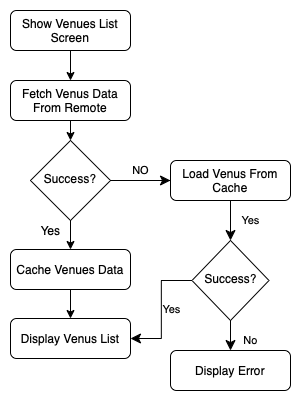

The diagram above was exported from draw.io. Its source (the exported page's mxGraphModel, read from the mxfile embedded in the PNG):
<mxGraphModel dx="1577" dy="920" grid="0" gridSize="10" guides="1" tooltips="1" connect="1" arrows="1" fold="1" page="0" pageScale="1" pageWidth="827" pageHeight="1169" background="#ffffff" math="0" shadow="0">
  <root>
    <mxCell id="WIyWlLk6GJQsqaUBKTNV-0" />
    <mxCell id="WIyWlLk6GJQsqaUBKTNV-1" parent="WIyWlLk6GJQsqaUBKTNV-0" />
    <mxCell id="u6XlGMith8XU4NaP4hjb-5" style="edgeStyle=orthogonalEdgeStyle;rounded=0;orthogonalLoop=1;jettySize=auto;html=1;exitX=0.5;exitY=1;exitDx=0;exitDy=0;entryX=0.5;entryY=0;entryDx=0;entryDy=0;strokeColor=#000000;" edge="1" parent="WIyWlLk6GJQsqaUBKTNV-1" source="WIyWlLk6GJQsqaUBKTNV-3" target="u6XlGMith8XU4NaP4hjb-0">
      <mxGeometry relative="1" as="geometry" />
    </mxCell>
    <mxCell id="WIyWlLk6GJQsqaUBKTNV-3" value="Show Venues List Screen" style="rounded=1;whiteSpace=wrap;html=1;fontSize=12;glass=0;strokeWidth=1;shadow=0;" parent="WIyWlLk6GJQsqaUBKTNV-1" vertex="1">
      <mxGeometry x="279" y="147" width="120" height="40" as="geometry" />
    </mxCell>
    <mxCell id="WIyWlLk6GJQsqaUBKTNV-4" value="Yes" style="rounded=0;html=1;jettySize=auto;orthogonalLoop=1;fontSize=11;endArrow=classic;endFill=1;endSize=8;strokeWidth=1;shadow=0;labelBackgroundColor=none;edgeStyle=orthogonalEdgeStyle;startArrow=none;" parent="WIyWlLk6GJQsqaUBKTNV-1" source="WIyWlLk6GJQsqaUBKTNV-7" target="WIyWlLk6GJQsqaUBKTNV-10" edge="1">
      <mxGeometry y="20" relative="1" as="geometry">
        <mxPoint as="offset" />
      </mxGeometry>
    </mxCell>
    <mxCell id="WIyWlLk6GJQsqaUBKTNV-5" value="NO" style="edgeStyle=orthogonalEdgeStyle;rounded=0;html=1;jettySize=auto;orthogonalLoop=1;fontSize=11;endArrow=classic;endFill=1;endSize=8;strokeWidth=1;shadow=0;labelBackgroundColor=none;align=center;" parent="WIyWlLk6GJQsqaUBKTNV-1" source="WIyWlLk6GJQsqaUBKTNV-6" target="WIyWlLk6GJQsqaUBKTNV-7" edge="1">
      <mxGeometry y="10" relative="1" as="geometry">
        <mxPoint as="offset" />
      </mxGeometry>
    </mxCell>
    <mxCell id="u6XlGMith8XU4NaP4hjb-16" style="edgeStyle=orthogonalEdgeStyle;rounded=0;orthogonalLoop=1;jettySize=auto;html=1;entryX=0.5;entryY=0;entryDx=0;entryDy=0;strokeColor=#000000;endArrow=classic;endFill=1;" edge="1" parent="WIyWlLk6GJQsqaUBKTNV-1" source="WIyWlLk6GJQsqaUBKTNV-6" target="u6XlGMith8XU4NaP4hjb-10">
      <mxGeometry relative="1" as="geometry" />
    </mxCell>
    <mxCell id="WIyWlLk6GJQsqaUBKTNV-6" value="Success?" style="rhombus;whiteSpace=wrap;html=1;shadow=0;fontFamily=Helvetica;fontSize=12;align=center;strokeWidth=1;spacing=6;spacingTop=-4;direction=south;" parent="WIyWlLk6GJQsqaUBKTNV-1" vertex="1">
      <mxGeometry x="299" y="277" width="80" height="80" as="geometry" />
    </mxCell>
    <mxCell id="WIyWlLk6GJQsqaUBKTNV-8" value="No" style="rounded=0;html=1;jettySize=auto;orthogonalLoop=1;fontSize=11;endArrow=classic;endFill=1;endSize=8;strokeWidth=1;shadow=0;labelBackgroundColor=none;edgeStyle=orthogonalEdgeStyle;" parent="WIyWlLk6GJQsqaUBKTNV-1" edge="1">
      <mxGeometry x="0.3333" y="20" relative="1" as="geometry">
        <mxPoint as="offset" />
        <mxPoint x="499" y="457" as="sourcePoint" />
        <mxPoint x="499" y="487" as="targetPoint" />
      </mxGeometry>
    </mxCell>
    <mxCell id="WIyWlLk6GJQsqaUBKTNV-9" value="Yes" style="edgeStyle=orthogonalEdgeStyle;rounded=0;html=1;jettySize=auto;orthogonalLoop=1;fontSize=11;endArrow=classic;endFill=1;endSize=8;strokeWidth=1;shadow=0;labelBackgroundColor=none;" parent="WIyWlLk6GJQsqaUBKTNV-1" source="WIyWlLk6GJQsqaUBKTNV-10" target="WIyWlLk6GJQsqaUBKTNV-12" edge="1">
      <mxGeometry y="10" relative="1" as="geometry">
        <mxPoint as="offset" />
      </mxGeometry>
    </mxCell>
    <mxCell id="WIyWlLk6GJQsqaUBKTNV-10" value="Success?" style="rhombus;whiteSpace=wrap;html=1;shadow=0;fontFamily=Helvetica;fontSize=12;align=center;strokeWidth=1;spacing=6;spacingTop=-4;" parent="WIyWlLk6GJQsqaUBKTNV-1" vertex="1">
      <mxGeometry x="460.5" y="377" width="77" height="80" as="geometry" />
    </mxCell>
    <mxCell id="WIyWlLk6GJQsqaUBKTNV-11" value="Display Error" style="rounded=1;whiteSpace=wrap;html=1;fontSize=12;glass=0;strokeWidth=1;shadow=0;" parent="WIyWlLk6GJQsqaUBKTNV-1" vertex="1">
      <mxGeometry x="439" y="487" width="120" height="40" as="geometry" />
    </mxCell>
    <mxCell id="WIyWlLk6GJQsqaUBKTNV-12" value="Display Venus List" style="rounded=1;whiteSpace=wrap;html=1;fontSize=12;glass=0;strokeWidth=1;shadow=0;" parent="WIyWlLk6GJQsqaUBKTNV-1" vertex="1">
      <mxGeometry x="279" y="455" width="120" height="40" as="geometry" />
    </mxCell>
    <mxCell id="u6XlGMith8XU4NaP4hjb-8" style="edgeStyle=orthogonalEdgeStyle;rounded=0;orthogonalLoop=1;jettySize=auto;html=1;exitX=0.5;exitY=1;exitDx=0;exitDy=0;entryX=0;entryY=0.5;entryDx=0;entryDy=0;strokeColor=#000000;" edge="1" parent="WIyWlLk6GJQsqaUBKTNV-1" source="u6XlGMith8XU4NaP4hjb-0" target="WIyWlLk6GJQsqaUBKTNV-6">
      <mxGeometry relative="1" as="geometry" />
    </mxCell>
    <mxCell id="u6XlGMith8XU4NaP4hjb-0" value="Fetch Venus Data From Remote" style="rounded=1;whiteSpace=wrap;html=1;fontSize=12;glass=0;strokeWidth=1;shadow=0;" vertex="1" parent="WIyWlLk6GJQsqaUBKTNV-1">
      <mxGeometry x="279" y="217" width="120" height="40" as="geometry" />
    </mxCell>
    <mxCell id="WIyWlLk6GJQsqaUBKTNV-7" value="Load Venus From Cache" style="rounded=1;whiteSpace=wrap;html=1;fontSize=12;glass=0;strokeWidth=1;shadow=0;" parent="WIyWlLk6GJQsqaUBKTNV-1" vertex="1">
      <mxGeometry x="439" y="297" width="120" height="40" as="geometry" />
    </mxCell>
    <mxCell id="u6XlGMith8XU4NaP4hjb-9" value="" style="rounded=0;html=1;jettySize=auto;orthogonalLoop=1;fontSize=11;endArrow=none;endFill=0;endSize=8;strokeWidth=1;shadow=0;labelBackgroundColor=none;edgeStyle=orthogonalEdgeStyle;" edge="1" parent="WIyWlLk6GJQsqaUBKTNV-1" source="WIyWlLk6GJQsqaUBKTNV-6" target="WIyWlLk6GJQsqaUBKTNV-7">
      <mxGeometry y="20" relative="1" as="geometry">
        <mxPoint as="offset" />
        <mxPoint x="378.97241379310344" y="357.0344827586207" as="sourcePoint" />
        <mxPoint x="473.0000000000001" y="447" as="targetPoint" />
      </mxGeometry>
    </mxCell>
    <mxCell id="u6XlGMith8XU4NaP4hjb-17" style="edgeStyle=orthogonalEdgeStyle;rounded=0;orthogonalLoop=1;jettySize=auto;html=1;entryX=0.5;entryY=0;entryDx=0;entryDy=0;endArrow=classic;endFill=1;strokeColor=#000000;" edge="1" parent="WIyWlLk6GJQsqaUBKTNV-1" source="u6XlGMith8XU4NaP4hjb-10" target="WIyWlLk6GJQsqaUBKTNV-12">
      <mxGeometry relative="1" as="geometry" />
    </mxCell>
    <mxCell id="u6XlGMith8XU4NaP4hjb-10" value="Cache Venues Data" style="rounded=1;whiteSpace=wrap;html=1;fontSize=12;glass=0;strokeWidth=1;shadow=0;" vertex="1" parent="WIyWlLk6GJQsqaUBKTNV-1">
      <mxGeometry x="279" y="386" width="120" height="40" as="geometry" />
    </mxCell>
    <mxCell id="u6XlGMith8XU4NaP4hjb-19" value="Yes" style="text;html=1;align=center;verticalAlign=middle;resizable=0;points=[];autosize=1;strokeColor=none;fillColor=none;" vertex="1" parent="WIyWlLk6GJQsqaUBKTNV-1">
      <mxGeometry x="299" y="357" width="40" height="20" as="geometry" />
    </mxCell>
  </root>
</mxGraphModel>